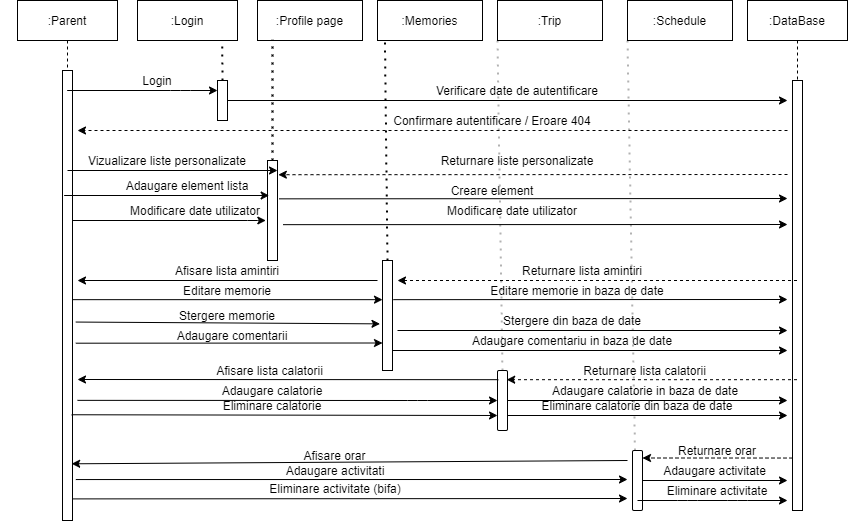

The diagram above was exported from draw.io. Its source (the exported page's mxGraphModel, read from the mxfile embedded in the PNG):
<mxGraphModel dx="1185" dy="635" grid="1" gridSize="10" guides="1" tooltips="1" connect="1" arrows="1" fold="1" page="1" pageScale="1" pageWidth="850" pageHeight="1100" math="0" shadow="0">
  <root>
    <mxCell id="0" />
    <mxCell id="1" parent="0" />
    <mxCell id="3nuBFxr9cyL0pnOWT2aG-1" value=":Parent" style="shape=umlLifeline;perimeter=lifelinePerimeter;container=1;collapsible=0;recursiveResize=0;rounded=0;shadow=0;strokeWidth=1;" parent="1" vertex="1">
      <mxGeometry x="20" y="80" width="100" height="520" as="geometry" />
    </mxCell>
    <mxCell id="3nuBFxr9cyL0pnOWT2aG-2" value="" style="points=[];perimeter=orthogonalPerimeter;rounded=0;shadow=0;strokeWidth=1;" parent="3nuBFxr9cyL0pnOWT2aG-1" vertex="1">
      <mxGeometry x="45" y="70" width="10" height="450" as="geometry" />
    </mxCell>
    <mxCell id="3nuBFxr9cyL0pnOWT2aG-5" value=":DataBase" style="shape=umlLifeline;perimeter=lifelinePerimeter;container=1;collapsible=0;recursiveResize=0;rounded=0;shadow=0;strokeWidth=1;" parent="1" vertex="1">
      <mxGeometry x="750" y="80" width="100" height="510" as="geometry" />
    </mxCell>
    <mxCell id="3nuBFxr9cyL0pnOWT2aG-6" value="" style="points=[];perimeter=orthogonalPerimeter;rounded=0;shadow=0;strokeWidth=1;" parent="3nuBFxr9cyL0pnOWT2aG-5" vertex="1">
      <mxGeometry x="45" y="80" width="10" height="430" as="geometry" />
    </mxCell>
    <mxCell id="hhr5X73SMX7D4-R0A5kv-1" value="" style="rounded=0;whiteSpace=wrap;html=1;" vertex="1" parent="1">
      <mxGeometry x="220" y="160" width="10" height="40" as="geometry" />
    </mxCell>
    <mxCell id="hhr5X73SMX7D4-R0A5kv-2" value=":Login" style="rounded=0;whiteSpace=wrap;html=1;" vertex="1" parent="1">
      <mxGeometry x="140" y="80" width="100" height="40" as="geometry" />
    </mxCell>
    <mxCell id="hhr5X73SMX7D4-R0A5kv-8" value="" style="endArrow=none;dashed=1;html=1;dashPattern=1 3;strokeWidth=2;" edge="1" parent="1">
      <mxGeometry width="50" height="50" relative="1" as="geometry">
        <mxPoint x="225" y="160" as="sourcePoint" />
        <mxPoint x="224.70999999999998" y="120" as="targetPoint" />
      </mxGeometry>
    </mxCell>
    <mxCell id="hhr5X73SMX7D4-R0A5kv-9" value="" style="endArrow=classic;html=1;" edge="1" parent="1" source="3nuBFxr9cyL0pnOWT2aG-1">
      <mxGeometry width="50" height="50" relative="1" as="geometry">
        <mxPoint x="113" y="170" as="sourcePoint" />
        <mxPoint x="220" y="170" as="targetPoint" />
        <Array as="points">
          <mxPoint x="183" y="170" />
        </Array>
      </mxGeometry>
    </mxCell>
    <mxCell id="hhr5X73SMX7D4-R0A5kv-10" value="Login" style="text;html=1;strokeColor=none;fillColor=none;align=center;verticalAlign=middle;whiteSpace=wrap;rounded=0;" vertex="1" parent="1">
      <mxGeometry x="140" y="150" width="40" height="20" as="geometry" />
    </mxCell>
    <mxCell id="hhr5X73SMX7D4-R0A5kv-11" value=":Profile page" style="rounded=0;whiteSpace=wrap;html=1;" vertex="1" parent="1">
      <mxGeometry x="260" y="80" width="105" height="40" as="geometry" />
    </mxCell>
    <mxCell id="hhr5X73SMX7D4-R0A5kv-12" value=":Memories" style="rounded=0;whiteSpace=wrap;html=1;" vertex="1" parent="1">
      <mxGeometry x="380" y="80" width="105" height="40" as="geometry" />
    </mxCell>
    <mxCell id="hhr5X73SMX7D4-R0A5kv-13" value=":Trip" style="rounded=0;whiteSpace=wrap;html=1;" vertex="1" parent="1">
      <mxGeometry x="500" y="80" width="105" height="40" as="geometry" />
    </mxCell>
    <mxCell id="hhr5X73SMX7D4-R0A5kv-14" value=":Schedule" style="rounded=0;whiteSpace=wrap;html=1;" vertex="1" parent="1">
      <mxGeometry x="630" y="80" width="105" height="40" as="geometry" />
    </mxCell>
    <mxCell id="hhr5X73SMX7D4-R0A5kv-17" value="" style="endArrow=classic;html=1;exitX=1;exitY=0.5;exitDx=0;exitDy=0;" edge="1" parent="1" source="hhr5X73SMX7D4-R0A5kv-1">
      <mxGeometry width="50" height="50" relative="1" as="geometry">
        <mxPoint x="360" y="180" as="sourcePoint" />
        <mxPoint x="790" y="180" as="targetPoint" />
      </mxGeometry>
    </mxCell>
    <mxCell id="hhr5X73SMX7D4-R0A5kv-18" value="Verificare date de autentificare" style="text;html=1;strokeColor=none;fillColor=none;align=center;verticalAlign=middle;whiteSpace=wrap;rounded=0;" vertex="1" parent="1">
      <mxGeometry x="425" y="160" width="190" height="20" as="geometry" />
    </mxCell>
    <mxCell id="hhr5X73SMX7D4-R0A5kv-19" value="" style="endArrow=classic;html=1;rounded=1;dashed=1;" edge="1" parent="1">
      <mxGeometry width="50" height="50" relative="1" as="geometry">
        <mxPoint x="790" y="210" as="sourcePoint" />
        <mxPoint x="80" y="210" as="targetPoint" />
        <Array as="points">
          <mxPoint x="470" y="210" />
        </Array>
      </mxGeometry>
    </mxCell>
    <mxCell id="hhr5X73SMX7D4-R0A5kv-20" value="Confirmare autentificare / Eroare 404" style="text;html=1;strokeColor=none;fillColor=none;align=center;verticalAlign=middle;whiteSpace=wrap;rounded=0;" vertex="1" parent="1">
      <mxGeometry x="385" y="190" width="220" height="20" as="geometry" />
    </mxCell>
    <mxCell id="hhr5X73SMX7D4-R0A5kv-21" value="" style="rounded=0;whiteSpace=wrap;html=1;" vertex="1" parent="1">
      <mxGeometry x="270" y="240" width="10" height="100" as="geometry" />
    </mxCell>
    <mxCell id="hhr5X73SMX7D4-R0A5kv-22" value="" style="endArrow=classic;html=1;strokeColor=#000000;entryX=1;entryY=1;entryDx=0;entryDy=0;" edge="1" parent="1" target="hhr5X73SMX7D4-R0A5kv-25">
      <mxGeometry width="50" height="50" relative="1" as="geometry">
        <mxPoint x="70" y="250" as="sourcePoint" />
        <mxPoint x="300" y="255" as="targetPoint" />
        <Array as="points" />
      </mxGeometry>
    </mxCell>
    <mxCell id="hhr5X73SMX7D4-R0A5kv-24" value="" style="endArrow=classic;html=1;strokeColor=#000000;exitX=0.102;exitY=1.5;exitDx=0;exitDy=0;exitPerimeter=0;entryX=0.167;entryY=0.35;entryDx=0;entryDy=0;entryPerimeter=0;" edge="1" parent="1" source="hhr5X73SMX7D4-R0A5kv-27" target="hhr5X73SMX7D4-R0A5kv-21">
      <mxGeometry width="50" height="50" relative="1" as="geometry">
        <mxPoint x="330" y="330" as="sourcePoint" />
        <mxPoint x="310" y="280" as="targetPoint" />
        <Array as="points" />
      </mxGeometry>
    </mxCell>
    <mxCell id="hhr5X73SMX7D4-R0A5kv-25" value="Vizualizare liste personalizate" style="text;html=1;strokeColor=none;fillColor=none;align=center;verticalAlign=middle;whiteSpace=wrap;rounded=0;" vertex="1" parent="1">
      <mxGeometry x="60" y="230" width="220" height="20" as="geometry" />
    </mxCell>
    <mxCell id="hhr5X73SMX7D4-R0A5kv-27" value="Adaugare element lista" style="text;html=1;strokeColor=none;fillColor=none;align=center;verticalAlign=middle;whiteSpace=wrap;rounded=0;" vertex="1" parent="1">
      <mxGeometry x="35" y="260" width="310" height="10" as="geometry" />
    </mxCell>
    <mxCell id="hhr5X73SMX7D4-R0A5kv-30" value="" style="endArrow=classic;html=1;strokeColor=#000000;entryX=-0.167;entryY=0.6;entryDx=0;entryDy=0;entryPerimeter=0;" edge="1" parent="1" source="3nuBFxr9cyL0pnOWT2aG-2" target="hhr5X73SMX7D4-R0A5kv-21">
      <mxGeometry width="50" height="50" relative="1" as="geometry">
        <mxPoint x="310" y="310" as="sourcePoint" />
        <mxPoint x="380" y="326" as="targetPoint" />
        <Array as="points">
          <mxPoint x="260" y="300" />
        </Array>
      </mxGeometry>
    </mxCell>
    <mxCell id="hhr5X73SMX7D4-R0A5kv-33" value="Modificare date utilizator" style="text;html=1;strokeColor=none;fillColor=none;align=center;verticalAlign=middle;whiteSpace=wrap;rounded=0;" vertex="1" parent="1">
      <mxGeometry x="2.5" y="280" width="390" height="20" as="geometry" />
    </mxCell>
    <mxCell id="hhr5X73SMX7D4-R0A5kv-35" value="" style="endArrow=none;dashed=1;html=1;dashPattern=1 3;strokeWidth=2;entryX=0.143;entryY=0.979;entryDx=0;entryDy=0;entryPerimeter=0;" edge="1" parent="1" source="hhr5X73SMX7D4-R0A5kv-21" target="hhr5X73SMX7D4-R0A5kv-11">
      <mxGeometry width="50" height="50" relative="1" as="geometry">
        <mxPoint x="310" y="310" as="sourcePoint" />
        <mxPoint x="360" y="260" as="targetPoint" />
      </mxGeometry>
    </mxCell>
    <mxCell id="hhr5X73SMX7D4-R0A5kv-36" value="" style="rounded=0;whiteSpace=wrap;html=1;" vertex="1" parent="1">
      <mxGeometry x="385" y="340" width="10" height="110" as="geometry" />
    </mxCell>
    <mxCell id="hhr5X73SMX7D4-R0A5kv-38" value="" style="endArrow=none;dashed=1;html=1;dashPattern=1 3;strokeWidth=2;entryX=0.071;entryY=1.042;entryDx=0;entryDy=0;entryPerimeter=0;exitX=0.5;exitY=0;exitDx=0;exitDy=0;" edge="1" parent="1" source="hhr5X73SMX7D4-R0A5kv-36" target="hhr5X73SMX7D4-R0A5kv-12">
      <mxGeometry width="50" height="50" relative="1" as="geometry">
        <mxPoint x="310" y="310" as="sourcePoint" />
        <mxPoint x="360" y="260" as="targetPoint" />
      </mxGeometry>
    </mxCell>
    <mxCell id="hhr5X73SMX7D4-R0A5kv-39" value="" style="endArrow=classic;html=1;strokeColor=#000000;rounded=1;dashed=1;" edge="1" parent="1" source="3nuBFxr9cyL0pnOWT2aG-5">
      <mxGeometry width="50" height="50" relative="1" as="geometry">
        <mxPoint x="310" y="310" as="sourcePoint" />
        <mxPoint x="400" y="360" as="targetPoint" />
        <Array as="points">
          <mxPoint x="570" y="360" />
        </Array>
      </mxGeometry>
    </mxCell>
    <mxCell id="hhr5X73SMX7D4-R0A5kv-40" value="Returnare lista amintiri" style="text;html=1;strokeColor=none;fillColor=none;align=center;verticalAlign=middle;whiteSpace=wrap;rounded=0;" vertex="1" parent="1">
      <mxGeometry x="480" y="340" width="210" height="20" as="geometry" />
    </mxCell>
    <mxCell id="hhr5X73SMX7D4-R0A5kv-41" value="" style="endArrow=classic;html=1;strokeColor=#000000;" edge="1" parent="1">
      <mxGeometry width="50" height="50" relative="1" as="geometry">
        <mxPoint x="380" y="360" as="sourcePoint" />
        <mxPoint x="80" y="360" as="targetPoint" />
      </mxGeometry>
    </mxCell>
    <mxCell id="hhr5X73SMX7D4-R0A5kv-43" value="Afisare lista amintiri" style="text;html=1;strokeColor=none;fillColor=none;align=center;verticalAlign=middle;whiteSpace=wrap;rounded=0;" vertex="1" parent="1">
      <mxGeometry x="120" y="340" width="220" height="20" as="geometry" />
    </mxCell>
    <mxCell id="hhr5X73SMX7D4-R0A5kv-44" value="" style="endArrow=classic;html=1;strokeColor=#000000;entryX=0;entryY=0.356;entryDx=0;entryDy=0;entryPerimeter=0;" edge="1" parent="1" source="3nuBFxr9cyL0pnOWT2aG-2" target="hhr5X73SMX7D4-R0A5kv-36">
      <mxGeometry width="50" height="50" relative="1" as="geometry">
        <mxPoint x="310" y="310" as="sourcePoint" />
        <mxPoint x="360" y="260" as="targetPoint" />
      </mxGeometry>
    </mxCell>
    <mxCell id="hhr5X73SMX7D4-R0A5kv-45" value="Editare memorie" style="text;html=1;strokeColor=none;fillColor=none;align=center;verticalAlign=middle;whiteSpace=wrap;rounded=0;" vertex="1" parent="1">
      <mxGeometry x="130" y="360" width="200" height="20" as="geometry" />
    </mxCell>
    <mxCell id="hhr5X73SMX7D4-R0A5kv-46" value="" style="endArrow=classic;html=1;strokeColor=#000000;exitX=1.333;exitY=0.559;exitDx=0;exitDy=0;exitPerimeter=0;entryX=-0.25;entryY=0.576;entryDx=0;entryDy=0;entryPerimeter=0;" edge="1" parent="1" source="3nuBFxr9cyL0pnOWT2aG-2" target="hhr5X73SMX7D4-R0A5kv-36">
      <mxGeometry width="50" height="50" relative="1" as="geometry">
        <mxPoint x="310" y="310" as="sourcePoint" />
        <mxPoint x="380" y="402" as="targetPoint" />
      </mxGeometry>
    </mxCell>
    <mxCell id="hhr5X73SMX7D4-R0A5kv-47" value="Stergere memorie" style="text;html=1;strokeColor=none;fillColor=none;align=center;verticalAlign=middle;whiteSpace=wrap;rounded=0;" vertex="1" parent="1">
      <mxGeometry x="135" y="390" width="190" height="10" as="geometry" />
    </mxCell>
    <mxCell id="hhr5X73SMX7D4-R0A5kv-49" value="" style="endArrow=classic;html=1;strokeColor=#000000;exitX=1.333;exitY=0.606;exitDx=0;exitDy=0;exitPerimeter=0;entryX=0;entryY=0.75;entryDx=0;entryDy=0;" edge="1" parent="1" source="3nuBFxr9cyL0pnOWT2aG-2" target="hhr5X73SMX7D4-R0A5kv-36">
      <mxGeometry width="50" height="50" relative="1" as="geometry">
        <mxPoint x="260" y="510" as="sourcePoint" />
        <mxPoint x="310" y="460" as="targetPoint" />
      </mxGeometry>
    </mxCell>
    <mxCell id="hhr5X73SMX7D4-R0A5kv-50" value="Adaugare comentarii" style="text;html=1;strokeColor=none;fillColor=none;align=center;verticalAlign=middle;whiteSpace=wrap;rounded=0;" vertex="1" parent="1">
      <mxGeometry x="140" y="410" width="190" height="10" as="geometry" />
    </mxCell>
    <mxCell id="hhr5X73SMX7D4-R0A5kv-51" value="" style="rounded=1;whiteSpace=wrap;html=1;" vertex="1" parent="1">
      <mxGeometry x="500" y="450" width="10" height="60" as="geometry" />
    </mxCell>
    <mxCell id="hhr5X73SMX7D4-R0A5kv-52" value="" style="endArrow=classic;html=1;strokeColor=#000000;entryX=0.917;entryY=0.153;entryDx=0;entryDy=0;dashed=1;entryPerimeter=0;" edge="1" parent="1" source="3nuBFxr9cyL0pnOWT2aG-5" target="hhr5X73SMX7D4-R0A5kv-51">
      <mxGeometry width="50" height="50" relative="1" as="geometry">
        <mxPoint x="310" y="400" as="sourcePoint" />
        <mxPoint x="360" y="350" as="targetPoint" />
      </mxGeometry>
    </mxCell>
    <mxCell id="hhr5X73SMX7D4-R0A5kv-53" value="Returnare lista calatorii" style="text;html=1;strokeColor=none;fillColor=none;align=center;verticalAlign=middle;whiteSpace=wrap;rounded=0;" vertex="1" parent="1">
      <mxGeometry x="580" y="440" width="135" height="20" as="geometry" />
    </mxCell>
    <mxCell id="hhr5X73SMX7D4-R0A5kv-54" value="" style="endArrow=classic;html=1;strokeColor=#000000;exitX=0.083;exitY=0.153;exitDx=0;exitDy=0;exitPerimeter=0;" edge="1" parent="1" source="hhr5X73SMX7D4-R0A5kv-51">
      <mxGeometry width="50" height="50" relative="1" as="geometry">
        <mxPoint x="310" y="380" as="sourcePoint" />
        <mxPoint x="80" y="459" as="targetPoint" />
      </mxGeometry>
    </mxCell>
    <mxCell id="hhr5X73SMX7D4-R0A5kv-55" value="Afisare lista calatorii" style="text;html=1;strokeColor=none;fillColor=none;align=center;verticalAlign=middle;whiteSpace=wrap;rounded=0;" vertex="1" parent="1">
      <mxGeometry x="205" y="440" width="135" height="20" as="geometry" />
    </mxCell>
    <mxCell id="hhr5X73SMX7D4-R0A5kv-56" value="" style="endArrow=classic;html=1;strokeColor=#000000;exitX=0.716;exitY=-0.083;exitDx=0;exitDy=0;exitPerimeter=0;" edge="1" parent="1" source="hhr5X73SMX7D4-R0A5kv-33">
      <mxGeometry width="50" height="50" relative="1" as="geometry">
        <mxPoint x="310" y="450" as="sourcePoint" />
        <mxPoint x="790" y="278" as="targetPoint" />
      </mxGeometry>
    </mxCell>
    <mxCell id="hhr5X73SMX7D4-R0A5kv-57" value="Creare element" style="text;html=1;strokeColor=none;fillColor=none;align=center;verticalAlign=middle;whiteSpace=wrap;rounded=0;" vertex="1" parent="1">
      <mxGeometry x="390" y="260" width="210" height="20" as="geometry" />
    </mxCell>
    <mxCell id="hhr5X73SMX7D4-R0A5kv-58" value="" style="endArrow=classic;html=1;strokeColor=#000000;exitX=0.726;exitY=1.208;exitDx=0;exitDy=0;exitPerimeter=0;" edge="1" parent="1" source="hhr5X73SMX7D4-R0A5kv-33">
      <mxGeometry width="50" height="50" relative="1" as="geometry">
        <mxPoint x="310" y="450" as="sourcePoint" />
        <mxPoint x="790" y="304" as="targetPoint" />
      </mxGeometry>
    </mxCell>
    <mxCell id="hhr5X73SMX7D4-R0A5kv-59" value="Modificare date utilizator" style="text;html=1;strokeColor=none;fillColor=none;align=center;verticalAlign=middle;whiteSpace=wrap;rounded=0;" vertex="1" parent="1">
      <mxGeometry x="410" y="280" width="210" height="20" as="geometry" />
    </mxCell>
    <mxCell id="hhr5X73SMX7D4-R0A5kv-60" value="" style="endArrow=classic;html=1;strokeColor=#000000;entryX=1.083;entryY=0.142;entryDx=0;entryDy=0;entryPerimeter=0;dashed=1;" edge="1" parent="1" target="hhr5X73SMX7D4-R0A5kv-21">
      <mxGeometry width="50" height="50" relative="1" as="geometry">
        <mxPoint x="790" y="254" as="sourcePoint" />
        <mxPoint x="360" y="320" as="targetPoint" />
      </mxGeometry>
    </mxCell>
    <mxCell id="hhr5X73SMX7D4-R0A5kv-61" value="Returnare liste personalizate" style="text;html=1;strokeColor=none;fillColor=none;align=center;verticalAlign=middle;whiteSpace=wrap;rounded=0;" vertex="1" parent="1">
      <mxGeometry x="400" y="230" width="240" height="20" as="geometry" />
    </mxCell>
    <mxCell id="hhr5X73SMX7D4-R0A5kv-62" value="" style="endArrow=classic;html=1;strokeColor=#000000;exitX=1.083;exitY=0.356;exitDx=0;exitDy=0;exitPerimeter=0;" edge="1" parent="1" source="hhr5X73SMX7D4-R0A5kv-36">
      <mxGeometry width="50" height="50" relative="1" as="geometry">
        <mxPoint x="310" y="370" as="sourcePoint" />
        <mxPoint x="790" y="379" as="targetPoint" />
      </mxGeometry>
    </mxCell>
    <mxCell id="hhr5X73SMX7D4-R0A5kv-63" value="" style="endArrow=classic;html=1;strokeColor=#000000;exitX=1.083;exitY=0.356;exitDx=0;exitDy=0;exitPerimeter=0;" edge="1" parent="1">
      <mxGeometry width="50" height="50" relative="1" as="geometry">
        <mxPoint x="400.00000000000017" y="409.99999999999994" as="sourcePoint" />
        <mxPoint x="790" y="410" as="targetPoint" />
      </mxGeometry>
    </mxCell>
    <mxCell id="hhr5X73SMX7D4-R0A5kv-64" value="" style="endArrow=classic;html=1;strokeColor=#000000;exitX=1.083;exitY=0.356;exitDx=0;exitDy=0;exitPerimeter=0;" edge="1" parent="1">
      <mxGeometry width="50" height="50" relative="1" as="geometry">
        <mxPoint x="395.00000000000017" y="429.99999999999994" as="sourcePoint" />
        <mxPoint x="790" y="430" as="targetPoint" />
      </mxGeometry>
    </mxCell>
    <mxCell id="hhr5X73SMX7D4-R0A5kv-65" value="Editare memorie in baza de date" style="text;html=1;strokeColor=none;fillColor=none;align=center;verticalAlign=middle;whiteSpace=wrap;rounded=0;" vertex="1" parent="1">
      <mxGeometry x="490" y="360" width="180" height="20" as="geometry" />
    </mxCell>
    <mxCell id="hhr5X73SMX7D4-R0A5kv-66" value="Stergere din baza de date" style="text;html=1;strokeColor=none;fillColor=none;align=center;verticalAlign=middle;whiteSpace=wrap;rounded=0;" vertex="1" parent="1">
      <mxGeometry x="460" y="390" width="230" height="20" as="geometry" />
    </mxCell>
    <mxCell id="hhr5X73SMX7D4-R0A5kv-67" value="Adaugare comentariu in baza de date" style="text;html=1;strokeColor=none;fillColor=none;align=center;verticalAlign=middle;whiteSpace=wrap;rounded=0;" vertex="1" parent="1">
      <mxGeometry x="440" y="410" width="270" height="20" as="geometry" />
    </mxCell>
    <mxCell id="hhr5X73SMX7D4-R0A5kv-68" value="" style="endArrow=classic;html=1;strokeColor=#000000;exitX=1.5;exitY=0.733;exitDx=0;exitDy=0;exitPerimeter=0;entryX=0;entryY=0.5;entryDx=0;entryDy=0;" edge="1" parent="1" source="3nuBFxr9cyL0pnOWT2aG-2" target="hhr5X73SMX7D4-R0A5kv-51">
      <mxGeometry width="50" height="50" relative="1" as="geometry">
        <mxPoint x="310" y="370" as="sourcePoint" />
        <mxPoint x="360" y="320" as="targetPoint" />
        <Array as="points">
          <mxPoint x="420" y="480" />
        </Array>
      </mxGeometry>
    </mxCell>
    <mxCell id="hhr5X73SMX7D4-R0A5kv-69" value="Adaugare calatorie" style="text;html=1;strokeColor=none;fillColor=none;align=center;verticalAlign=middle;whiteSpace=wrap;rounded=0;" vertex="1" parent="1">
      <mxGeometry x="115" y="460" width="320" height="20" as="geometry" />
    </mxCell>
    <mxCell id="hhr5X73SMX7D4-R0A5kv-70" value="" style="endArrow=classic;html=1;strokeColor=#000000;exitX=1;exitY=0.5;exitDx=0;exitDy=0;" edge="1" parent="1" source="hhr5X73SMX7D4-R0A5kv-51">
      <mxGeometry width="50" height="50" relative="1" as="geometry">
        <mxPoint x="310" y="370" as="sourcePoint" />
        <mxPoint x="790" y="480" as="targetPoint" />
      </mxGeometry>
    </mxCell>
    <mxCell id="hhr5X73SMX7D4-R0A5kv-71" value="Adaugare calatorie in baza de date" style="text;html=1;strokeColor=none;fillColor=none;align=center;verticalAlign=middle;whiteSpace=wrap;rounded=0;" vertex="1" parent="1">
      <mxGeometry x="537.5" y="460" width="220" height="20" as="geometry" />
    </mxCell>
    <mxCell id="hhr5X73SMX7D4-R0A5kv-72" value="" style="endArrow=classic;html=1;strokeColor=#000000;exitX=0.917;exitY=0.765;exitDx=0;exitDy=0;exitPerimeter=0;entryX=0;entryY=0.75;entryDx=0;entryDy=0;" edge="1" parent="1" source="3nuBFxr9cyL0pnOWT2aG-2" target="hhr5X73SMX7D4-R0A5kv-51">
      <mxGeometry width="50" height="50" relative="1" as="geometry">
        <mxPoint x="310" y="370" as="sourcePoint" />
        <mxPoint x="360" y="320" as="targetPoint" />
      </mxGeometry>
    </mxCell>
    <mxCell id="hhr5X73SMX7D4-R0A5kv-73" value="Eliminare calatorie" style="text;html=1;strokeColor=none;fillColor=none;align=center;verticalAlign=middle;whiteSpace=wrap;rounded=0;" vertex="1" parent="1">
      <mxGeometry x="180" y="480" width="190" height="10" as="geometry" />
    </mxCell>
    <mxCell id="hhr5X73SMX7D4-R0A5kv-75" value="" style="endArrow=classic;html=1;strokeColor=#000000;exitX=1;exitY=0.75;exitDx=0;exitDy=0;" edge="1" parent="1" source="hhr5X73SMX7D4-R0A5kv-51">
      <mxGeometry width="50" height="50" relative="1" as="geometry">
        <mxPoint x="310" y="370" as="sourcePoint" />
        <mxPoint x="790" y="495" as="targetPoint" />
      </mxGeometry>
    </mxCell>
    <mxCell id="hhr5X73SMX7D4-R0A5kv-76" value="Eliminare calatorie din baza de date" style="text;html=1;strokeColor=none;fillColor=none;align=center;verticalAlign=middle;whiteSpace=wrap;rounded=0;" vertex="1" parent="1">
      <mxGeometry x="530" y="485" width="220" as="geometry" />
    </mxCell>
    <mxCell id="hhr5X73SMX7D4-R0A5kv-80" value="" style="endArrow=none;dashed=1;html=1;dashPattern=1 3;strokeWidth=2;entryX=0;entryY=1;entryDx=0;entryDy=0;exitX=0.5;exitY=0;exitDx=0;exitDy=0;opacity=30;" edge="1" parent="1" source="hhr5X73SMX7D4-R0A5kv-51" target="hhr5X73SMX7D4-R0A5kv-13">
      <mxGeometry width="50" height="50" relative="1" as="geometry">
        <mxPoint x="310" y="370" as="sourcePoint" />
        <mxPoint x="360" y="320" as="targetPoint" />
      </mxGeometry>
    </mxCell>
    <mxCell id="hhr5X73SMX7D4-R0A5kv-85" value="" style="rounded=1;whiteSpace=wrap;html=1;" vertex="1" parent="1">
      <mxGeometry x="635" y="530" width="10" height="60" as="geometry" />
    </mxCell>
    <mxCell id="hhr5X73SMX7D4-R0A5kv-88" value="" style="endArrow=none;dashed=1;html=1;dashPattern=1 3;strokeWidth=2;opacity=30;entryX=0;entryY=1;entryDx=0;entryDy=0;exitX=0.25;exitY=0;exitDx=0;exitDy=0;" edge="1" parent="1" source="hhr5X73SMX7D4-R0A5kv-85" target="hhr5X73SMX7D4-R0A5kv-14">
      <mxGeometry width="50" height="50" relative="1" as="geometry">
        <mxPoint x="310" y="430" as="sourcePoint" />
        <mxPoint x="360" y="380" as="targetPoint" />
      </mxGeometry>
    </mxCell>
    <mxCell id="hhr5X73SMX7D4-R0A5kv-90" value="" style="endArrow=classic;html=1;strokeColor=#000000;exitX=0;exitY=0.878;exitDx=0;exitDy=0;exitPerimeter=0;entryX=1;entryY=0.125;entryDx=0;entryDy=0;entryPerimeter=0;dashed=1;" edge="1" parent="1" source="3nuBFxr9cyL0pnOWT2aG-6" target="hhr5X73SMX7D4-R0A5kv-85">
      <mxGeometry width="50" height="50" relative="1" as="geometry">
        <mxPoint x="310" y="430" as="sourcePoint" />
        <mxPoint x="360" y="380" as="targetPoint" />
      </mxGeometry>
    </mxCell>
    <mxCell id="hhr5X73SMX7D4-R0A5kv-92" value="Returnare orar" style="text;html=1;strokeColor=none;fillColor=none;align=center;verticalAlign=middle;whiteSpace=wrap;rounded=0;" vertex="1" parent="1">
      <mxGeometry x="640" y="520" width="160" height="20" as="geometry" />
    </mxCell>
    <mxCell id="hhr5X73SMX7D4-R0A5kv-93" value="" style="endArrow=classic;html=1;strokeColor=#000000;entryX=0.917;entryY=0.874;entryDx=0;entryDy=0;entryPerimeter=0;" edge="1" parent="1" target="3nuBFxr9cyL0pnOWT2aG-2">
      <mxGeometry width="50" height="50" relative="1" as="geometry">
        <mxPoint x="630" y="540" as="sourcePoint" />
        <mxPoint x="360" y="380" as="targetPoint" />
      </mxGeometry>
    </mxCell>
    <mxCell id="hhr5X73SMX7D4-R0A5kv-94" value="Afisare orar" style="text;html=1;strokeColor=none;fillColor=none;align=center;verticalAlign=middle;whiteSpace=wrap;rounded=0;" vertex="1" parent="1">
      <mxGeometry x="235" y="530" width="205" height="10" as="geometry" />
    </mxCell>
    <mxCell id="hhr5X73SMX7D4-R0A5kv-95" value="" style="endArrow=classic;html=1;strokeColor=#000000;exitX=1.333;exitY=0.909;exitDx=0;exitDy=0;exitPerimeter=0;" edge="1" parent="1" source="3nuBFxr9cyL0pnOWT2aG-2">
      <mxGeometry width="50" height="50" relative="1" as="geometry">
        <mxPoint x="300" y="650" as="sourcePoint" />
        <mxPoint x="630" y="559" as="targetPoint" />
      </mxGeometry>
    </mxCell>
    <mxCell id="hhr5X73SMX7D4-R0A5kv-96" value="Adaugare activitati" style="text;html=1;strokeColor=none;fillColor=none;align=center;verticalAlign=middle;whiteSpace=wrap;rounded=0;" vertex="1" parent="1">
      <mxGeometry x="232.5" y="545" width="210" height="10" as="geometry" />
    </mxCell>
    <mxCell id="hhr5X73SMX7D4-R0A5kv-97" value="" style="endArrow=classic;html=1;strokeColor=#000000;exitX=1;exitY=0.5;exitDx=0;exitDy=0;entryX=1;entryY=1;entryDx=0;entryDy=0;" edge="1" parent="1" source="hhr5X73SMX7D4-R0A5kv-85" target="hhr5X73SMX7D4-R0A5kv-98">
      <mxGeometry width="50" height="50" relative="1" as="geometry">
        <mxPoint x="310" y="430" as="sourcePoint" />
        <mxPoint x="360" y="380" as="targetPoint" />
      </mxGeometry>
    </mxCell>
    <mxCell id="hhr5X73SMX7D4-R0A5kv-98" value="Adaugare activitate" style="text;html=1;strokeColor=none;fillColor=none;align=center;verticalAlign=middle;whiteSpace=wrap;rounded=0;" vertex="1" parent="1">
      <mxGeometry x="645" y="540" width="145" height="20" as="geometry" />
    </mxCell>
    <mxCell id="hhr5X73SMX7D4-R0A5kv-99" value="" style="endArrow=classic;html=1;strokeColor=#000000;exitX=1.083;exitY=0.952;exitDx=0;exitDy=0;exitPerimeter=0;" edge="1" parent="1" source="3nuBFxr9cyL0pnOWT2aG-2">
      <mxGeometry width="50" height="50" relative="1" as="geometry">
        <mxPoint x="310" y="430" as="sourcePoint" />
        <mxPoint x="630" y="578" as="targetPoint" />
      </mxGeometry>
    </mxCell>
    <mxCell id="hhr5X73SMX7D4-R0A5kv-100" value="Eliminare activitate (bifa)&lt;br&gt;" style="text;html=1;strokeColor=none;fillColor=none;align=center;verticalAlign=middle;whiteSpace=wrap;rounded=0;" vertex="1" parent="1">
      <mxGeometry x="227.5" y="563" width="220" height="10" as="geometry" />
    </mxCell>
    <mxCell id="hhr5X73SMX7D4-R0A5kv-101" value="" style="endArrow=classic;html=1;strokeColor=#000000;" edge="1" parent="1">
      <mxGeometry width="50" height="50" relative="1" as="geometry">
        <mxPoint x="640" y="580" as="sourcePoint" />
        <mxPoint x="790" y="580" as="targetPoint" />
        <Array as="points">
          <mxPoint x="690" y="580" />
          <mxPoint x="740" y="580" />
        </Array>
      </mxGeometry>
    </mxCell>
    <mxCell id="hhr5X73SMX7D4-R0A5kv-102" value="Eliminare activitate" style="text;html=1;strokeColor=none;fillColor=none;align=center;verticalAlign=middle;whiteSpace=wrap;rounded=0;" vertex="1" parent="1">
      <mxGeometry x="635" y="560" width="170" height="20" as="geometry" />
    </mxCell>
  </root>
</mxGraphModel>